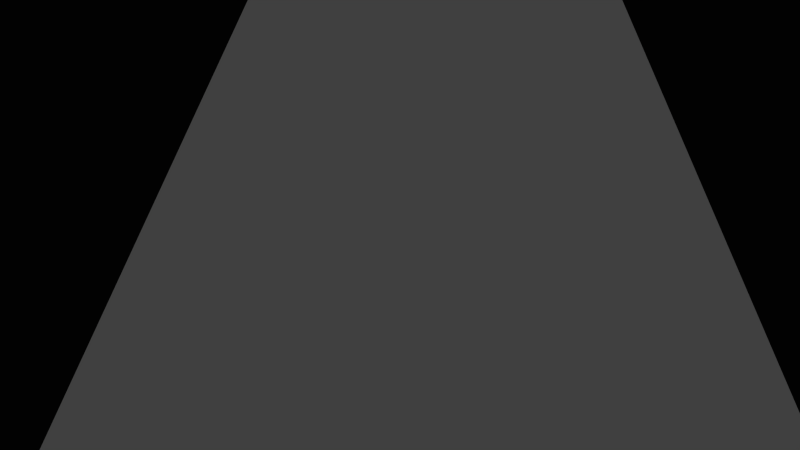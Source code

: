 # Source: mushroom.blend  (saved by Blender 2.76.0; exported with 4.5.12 LTS)
import bpy
from mathutils import Matrix  # noqa: F401  (used for matrix-valued properties, if any)

bpy.ops.wm.read_factory_settings(use_empty=True)
scene = bpy.context.scene
scene.name = 'Scene'

# ---- collections
col_collection_1 = bpy.data.collections.new('Collection 1'); scene.collection.children.link(col_collection_1)

# ---- world
world_world = bpy.data.worlds.new('World'); scene.world = world_world
world_world.color = (0.05088, 0.05088, 0.05088)
world_world.use_sun_shadow = False
world_world.sun_shadow_jitter_overblur = 0.0
world_world.cycles.sampling_method = 'MANUAL'
world_world.cycles.sample_map_resolution = 256

# ---- cameras
cam_camera = bpy.data.cameras.new('Camera')
cam_camera.clip_end = 100.0
cam_camera.lens = 35.0
cam_camera.sensor_width = 32.0
cam_camera.sensor_height = 18.0
cam_camera.ortho_scale = 7.314
cam_camera.dof.focus_distance = 0.0
cam_camera.dof.aperture_fstop = 128.0

# ---- lights
light_lamp = bpy.data.lights.new('Lamp', 'POINT')
light_lamp.transmission_factor = 0.0
light_lamp.cutoff_distance = 30.0
light_lamp.energy = 100.0
light_lamp.shadow_buffer_clip_start = 1.001
light_lamp.shadow_soft_size = 0.1
light_lamp.shadow_maximum_resolution = 0.006
light_lamp.use_absolute_resolution = True
light_lamp.cycles.use_multiple_importance_sampling = False

# ---- meshes
me_cylinder_002 = bpy.data.meshes.new('Cylinder.002')
me_cylinder_002.from_pydata([(0.0, 0.0, -1.0), (0.0, 1.0, -1.0), (0.0, 1.0, 1.0), (0.1951, 0.9808, -1.0), (0.1951, 0.9808, 1.0), (0.3827, 0.9239, -1.0), (0.3827, 0.9239, 1.0), (0.5556, 0.8315, -1.0), (0.5556, 0.8315, 1.0), (0.7071, 0.7071, -1.0), (0.7071, 0.7071, 1.0), (0.8315, 0.5556, -1.0), (0.8315, 0.5556, 1.0), (0.9239, 0.3827, -1.0), (0.9239, 0.3827, 1.0), (0.9808, 0.1951, -1.0), (0.9808, 0.1951, 1.0), (1.0, 7.55e-08, -1.0), (1.0, 7.55e-08, 1.0), (0.9808, -0.1951, -1.0), (0.9808, -0.1951, 1.0), (0.9239, -0.3827, -1.0), (0.9239, -0.3827, 1.0), (0.8315, -0.5556, -1.0), (0.8315, -0.5556, 1.0), (0.7071, -0.7071, -1.0), (0.7071, -0.7071, 1.0), (0.5556, -0.8315, -1.0), (0.5556, -0.8315, 1.0), (0.3827, -0.9239, -1.0), (0.3827, -0.9239, 1.0), (0.1951, -0.9808, -1.0), (0.1951, -0.9808, 1.0), (-3.258e-07, -1.0, -1.0), (-3.258e-07, -1.0, 1.0), (-0.1951, -0.9808, -1.0), (-0.1951, -0.9808, 1.0), (-0.3827, -0.9239, -1.0), (-0.3827, -0.9239, 1.0), (-0.5556, -0.8315, -1.0), (-0.5556, -0.8315, 1.0), (-0.7071, -0.7071, -1.0), (-0.7071, -0.7071, 1.0), (-0.8315, -0.5556, -1.0), (-0.8315, -0.5556, 1.0), (-0.9239, -0.3827, -1.0), (-0.9239, -0.3827, 1.0), (-0.9808, -0.1951, -1.0), (-0.9808, -0.1951, 1.0), (-1.0, 9.656e-07, -1.0), (-1.0, 9.656e-07, 1.0), (-0.9808, 0.1951, -1.0), (-0.9808, 0.1951, 1.0), (-0.9239, 0.3827, -1.0), (-0.9239, 0.3827, 1.0), (-0.8315, 0.5556, -1.0), (-0.8315, 0.5556, 1.0), (-0.7071, 0.7071, -1.0), (-0.7071, 0.7071, 1.0), (-0.5556, 0.8315, -1.0), (-0.5556, 0.8315, 1.0), (-0.3827, 0.9239, -1.0), (-0.3827, 0.9239, 1.0), (-0.1951, 0.9808, -1.0), (-0.1951, 0.9808, 1.0), (0.0, 1.0, 1.365), (0.001563, 0.002484, 2.783), (0.1951, 0.9808, 1.365), (0.3827, 0.9239, 1.365), (0.5556, 0.8315, 1.365), (0.7071, 0.7071, 1.365), (0.8315, 0.5556, 1.365), (0.9239, 0.3827, 1.365), (0.9808, 0.1951, 1.365), (1.0, 7.55e-08, 1.365), (0.9808, -0.1951, 1.365), (0.9239, -0.3827, 1.365), (0.8315, -0.5556, 1.365), (0.7071, -0.7071, 1.365), (0.5556, -0.8315, 1.365), (0.3827, -0.9239, 1.365), (0.1951, -0.9808, 1.365), (-3.258e-07, -1.0, 1.365), (-0.1951, -0.9808, 1.365), (-0.3827, -0.9239, 1.365), (-0.5556, -0.8315, 1.365), (-0.7071, -0.7071, 1.365), (-0.8315, -0.5556, 1.365), (-0.9239, -0.3827, 1.365), (-0.9808, -0.1951, 1.365), (-1.0, 9.656e-07, 1.365), (-0.9808, 0.1951, 1.365), (-0.9239, 0.3827, 1.365), (-0.8315, 0.5556, 1.365), (-0.7071, 0.7071, 1.365), (-0.5556, 0.8315, 1.365), (-0.3827, 0.9239, 1.365), (-0.1951, 0.9808, 1.365)], [], [(0, 1, 3), (4, 2, 65, 67), (1, 2, 4, 3), (0, 3, 5), (14, 12, 71, 72), (3, 4, 6, 5), (0, 5, 7), (30, 28, 79, 80), (5, 6, 8, 7), (0, 7, 9), (46, 44, 87, 88), (7, 8, 10, 9), (0, 9, 11), (62, 60, 95, 96), (9, 10, 12, 11), (0, 11, 13), (8, 6, 68, 69), (11, 12, 14, 13), (0, 13, 15), (24, 22, 76, 77), (13, 14, 16, 15), (0, 15, 17), (40, 38, 84, 85), (15, 16, 18, 17), (0, 17, 19), (56, 54, 92, 93), (17, 18, 20, 19), (0, 19, 21), (18, 16, 73, 74), (19, 20, 22, 21), (0, 21, 23), (34, 32, 81, 82), (21, 22, 24, 23), (0, 23, 25), (50, 48, 89, 90), (23, 24, 26, 25), (0, 25, 27), (12, 10, 70, 71), (25, 26, 28, 27), (0, 27, 29), (28, 26, 78, 79), (27, 28, 30, 29), (0, 29, 31), (44, 42, 86, 87), (29, 30, 32, 31), (0, 31, 33), (60, 58, 94, 95), (31, 32, 34, 33), (0, 33, 35), (2, 64, 97, 65), (33, 34, 36, 35), (0, 35, 37), (6, 4, 67, 68), (35, 36, 38, 37), (0, 37, 39), (22, 20, 75, 76), (37, 38, 40, 39), (0, 39, 41), (38, 36, 83, 84), (39, 40, 42, 41), (0, 41, 43), (54, 52, 91, 92), (41, 42, 44, 43), (0, 43, 45), (16, 14, 72, 73), (43, 44, 46, 45), (0, 45, 47), (32, 30, 80, 81), (45, 46, 48, 47), (0, 47, 49), (48, 46, 88, 89), (47, 48, 50, 49), (0, 49, 51), (64, 62, 96, 97), (49, 50, 52, 51), (0, 51, 53), (10, 8, 69, 70), (51, 52, 54, 53), (0, 53, 55), (26, 24, 77, 78), (53, 54, 56, 55), (0, 55, 57), (42, 40, 85, 86), (55, 56, 58, 57), (0, 57, 59), (58, 56, 93, 94), (57, 58, 60, 59), (0, 59, 61), (20, 18, 74, 75), (59, 60, 62, 61), (0, 61, 63), (36, 34, 82, 83), (61, 62, 64, 63), (0, 63, 1), (52, 50, 90, 91), (63, 64, 2, 1), (66, 67, 65), (66, 68, 67), (66, 69, 68), (66, 70, 69), (66, 71, 70), (66, 72, 71), (66, 73, 72), (66, 74, 73), (66, 75, 74), (66, 76, 75), (66, 77, 76), (66, 78, 77), (66, 79, 78), (66, 80, 79), (66, 81, 80), (66, 82, 81), (66, 83, 82), (66, 84, 83), (66, 85, 84), (66, 86, 85), (66, 87, 86), (66, 88, 87), (66, 89, 88), (66, 90, 89), (66, 91, 90), (66, 92, 91), (66, 93, 92), (66, 94, 93), (66, 95, 94), (66, 96, 95), (66, 97, 96), (66, 65, 97)])
me_cylinder_002.use_remesh_preserve_volume = False
me_cylinder_002.use_remesh_preserve_attributes = False
me_cylinder_002.use_mirror_vertex_groups = False
me_cylinder_002.update()
me_cylinder = bpy.data.meshes.new('Cylinder')
me_cylinder.from_pydata([(1.279, 0.37, 2.363), (1.28, -0.4614, 2.363), (1.756, -0.6491, 0.3256), (1.756, 0.5299, 0.3256), (0.7908, 1.042, 2.363), (1.063, 1.484, 0.3256), (2.502, 0.7674, 2.718), (2.501, -0.858, 2.718), (0.7909, -1.134, 2.363), (1.063, -1.603, 0.3256), (1.756, -0.6491, 0.3256), (0.0001889, 1.299, 2.363), (-0.0582, 1.848, 0.3256), (1.546, 2.083, 2.718), (1.756, 0.5299, 0.3256), (2.502, 0.7682, 3.789), (2.502, -0.8574, 3.789), (1.546, -2.173, 2.718), (0.0001887, -1.391, 2.363), (-0.0582, -1.967, 0.3255), (1.063, -1.603, 0.3256), (-0.7904, 1.043, 2.363), (-1.179, 1.484, 0.3256), (0.0002963, 2.585, 2.718), (1.063, 1.484, 0.3256), (1.547, 2.083, 3.789), (1.427, 0.4178, 5.266), (1.427, -0.5092, 5.266), (1.547, -2.172, 3.789), (0.0002961, -2.675, 2.718), (-0.7906, -1.134, 2.363), (-1.18, -1.603, 0.3255), (-0.0582, -1.967, 0.3255), (1.757, 0.5317, 0.02689), (1.757, -0.648, 0.02689), (1.064, -1.602, 0.02689), (-1.279, 0.37, 2.363), (-1.872, 0.5299, 0.3256), (-1.546, 2.082, 2.718), (-0.0582, 1.848, 0.3256), (0.0005053, 2.586, 3.789), (0.8819, 1.168, 5.266), (1.064, 1.486, 0.02689), (1.103, 0.3125, 5.461), (1.103, -0.4039, 5.461), (0.8819, -1.259, 5.266), (0.0005051, -2.675, 3.789), (-1.545, -2.173, 2.718), (-1.279, -0.4614, 2.363), (-1.873, -0.6491, 0.3256), (-1.18, -1.603, 0.3255), (-0.0582, -1.967, 0.02689), (-2.501, 0.7674, 2.718), (-1.179, 1.484, 0.3256), (-1.546, 2.083, 3.789), (0.0001771, 1.454, 5.266), (-0.0582, 1.85, 0.02689), (0.6815, 0.8921, 5.461), (0.0001771, -0.04571, 5.461), (0.6815, -0.9835, 5.461), (0.000177, -1.546, 5.266), (-1.546, -2.172, 3.789), (-2.501, -0.8579, 2.718), (-1.873, -0.6491, 0.3256), (-1.18, -1.602, 0.02689), (-1.872, 0.5299, 0.3256), (-2.501, 0.7682, 3.789), (-0.8815, 1.168, 5.266), (-1.18, 1.486, 0.02689), (0.0001771, 1.114, 5.461), (0.000177, -1.205, 5.461), (-0.8815, -1.259, 5.266), (-2.501, -0.8574, 3.789), (-1.874, -0.648, 0.02689), (-1.426, 0.4178, 5.266), (-1.874, 0.5317, 0.02689), (-0.6812, 0.8921, 5.461), (-0.6812, -0.9835, 5.461), (-1.426, -0.5092, 5.266), (-1.102, 0.3125, 5.461), (-1.102, -0.4039, 5.461), (-3.988, -3.942, 0.02689), (-3.988, 4.034, 0.02689), (-3.988, 4.034, -7.949), (-3.988, -3.942, -7.949), (3.988, -3.942, 0.02689), (3.988, -3.942, -7.949), (3.988, 4.034, 0.02689), (3.988, 4.034, -7.949)], [], [(0, 1, 2, 3), (4, 0, 3, 5), (0, 6, 7, 1), (1, 8, 9, 2), (2, 10, 14, 3), (11, 4, 5, 12), (4, 13, 6, 0), (3, 14, 24, 5), (6, 15, 16, 7), (1, 7, 17, 8), (8, 18, 19, 9), (9, 20, 10, 2), (21, 11, 12, 22), (11, 23, 13, 4), (5, 24, 39, 12), (13, 25, 15, 6), (15, 26, 27, 16), (7, 16, 28, 17), (8, 17, 29, 18), (18, 30, 31, 19), (20, 9, 19, 32), (33, 14, 10, 34), (34, 10, 20, 35), (36, 21, 22, 37), (21, 38, 23, 11), (12, 39, 53, 22), (23, 40, 25, 13), (25, 41, 26, 15), (42, 24, 14, 33), (26, 43, 44, 27), (16, 27, 45, 28), (17, 28, 46, 29), (18, 29, 47, 30), (30, 48, 49, 31), (31, 50, 32, 19), (35, 20, 32, 51), (48, 36, 37, 49), (36, 52, 38, 21), (22, 53, 65, 37), (38, 54, 40, 23), (40, 55, 41, 25), (56, 39, 24, 42), (41, 57, 43, 26), (58, 44, 43), (27, 44, 59, 45), (28, 45, 60, 46), (29, 46, 61, 47), (30, 47, 62, 48), (50, 31, 49, 63), (51, 32, 50, 64), (48, 62, 52, 36), (37, 65, 63, 49), (52, 66, 54, 38), (54, 67, 55, 40), (68, 53, 39, 56), (55, 69, 57, 41), (58, 43, 57), (58, 59, 44), (45, 59, 70, 60), (46, 60, 71, 61), (47, 61, 72, 62), (64, 50, 63, 73), (62, 72, 66, 52), (66, 74, 67, 54), (75, 65, 53, 68), (67, 76, 69, 55), (58, 57, 69), (58, 70, 59), (60, 70, 77, 71), (61, 71, 78, 72), (73, 63, 65, 75), (72, 78, 74, 66), (74, 79, 76, 67), (58, 69, 76), (58, 77, 70), (71, 77, 80, 78), (78, 80, 79, 74), (58, 76, 79), (58, 80, 77), (58, 79, 80), (81, 82, 83, 84), (85, 81, 84, 86), (81, 51, 64, 73, 75, 68, 56, 87, 82), (81, 85, 87, 56, 42, 33, 34, 35, 51), (82, 87, 88, 83), (84, 83, 88, 86), (87, 85, 86, 88)])
me_cylinder.use_remesh_preserve_volume = False
me_cylinder.use_remesh_preserve_attributes = False
me_cylinder.use_mirror_vertex_groups = False
me_cylinder.update()

# ---- objects
ob_cylinder_001 = bpy.data.objects.new('Cylinder.001', me_cylinder_002)
ob_cylinder = bpy.data.objects.new('Cylinder', me_cylinder)
ob_lamp = bpy.data.objects.new('Lamp', light_lamp)
ob_camera = bpy.data.objects.new('Camera', cam_camera)

# ---- transforms, parenting, visibility, modifiers, constraints
ob_cylinder_001.location = (131.2, 117.9, 37.68)
ob_cylinder_001.scale = (2.4, 2.4, 0.5287)
ob_cylinder_001.lineart.crease_threshold = 0.0
_m = ob_cylinder_001.modifiers.new('Array', 'ARRAY')
_m.count = 3
_m.use_constant_offset = True
_m.constant_offset_displace = (80.0, 0.0, 0.0)
ob_cylinder.location = (-3.068, 5.186, 4.891)
ob_cylinder.scale = (18.81, 18.81, 20.0)
ob_cylinder.lineart.crease_threshold = 0.0
ob_lamp.location = (4.076, 1.005, 5.904)
ob_lamp.rotation_euler = (0.6503, 0.05522, 1.866)
ob_lamp.lock_rotations_4d = False
ob_lamp.empty_display_type = 'ARROWS'
ob_lamp.color = (0.0, 0.0, 0.0, 0.0)
ob_lamp.lineart.crease_threshold = 0.0
ob_camera.location = (7.481, -6.508, 5.344)
ob_camera.rotation_euler = (1.109, 0.01082, 0.8149)
ob_camera.lock_rotations_4d = False
ob_camera.empty_display_type = 'ARROWS'
ob_camera.color = (0.0, 0.0, 0.0, 0.0)
ob_camera.display_type = 'WIRE'
ob_camera.lineart.crease_threshold = 0.0

# ---- collection membership
col_collection_1.objects.link(ob_cylinder_001)
col_collection_1.objects.link(ob_cylinder)
col_collection_1.objects.link(ob_lamp)
col_collection_1.objects.link(ob_camera)

# ---- scene / render settings (as saved in the file)
scene.camera = ob_camera
scene.frame_start = 1; scene.frame_end = 250; scene.frame_set(1)
scene.render.engine = 'BLENDER_EEVEE_NEXT'
scene.render.resolution_percentage = 50
scene.render.dither_intensity = 0.0
scene.cycles.use_denoising = False
scene.cycles.samples = 10
scene.cycles.sampling_pattern = 'TABULATED_SOBOL'
scene.cycles.light_sampling_threshold = 0.0
scene.cycles.use_adaptive_sampling = False
scene.cycles.use_light_tree = False
scene.cycles.blur_glossy = 0.0
scene.cycles.pixel_filter_type = 'GAUSSIAN'
scene.cycles.sample_clamp_indirect = 0.0
scene.view_settings.view_transform = 'Standard'
scene.unit_settings.scale_length = 0.0001
bpy.context.view_layer.update()

